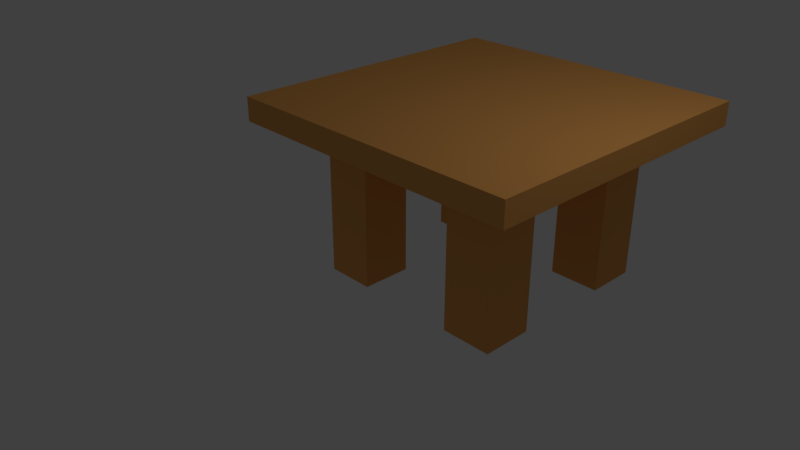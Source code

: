 # Source: table.blend  (saved by Blender 2.78.0; exported with 4.5.12 LTS)
import bpy
from mathutils import Matrix  # noqa: F401  (used for matrix-valued properties, if any)

bpy.ops.wm.read_factory_settings(use_empty=True)
scene = bpy.context.scene
scene.name = 'Scene'

# ---- collections
col_collection_1 = bpy.data.collections.new('Collection 1'); scene.collection.children.link(col_collection_1)

# ---- materials (node trees are filled in below, after node groups)
mat_material = bpy.data.materials.new('Material')
mat_material.alpha_threshold = 0.0
mat_material.use_transparent_shadow = False
mat_material.diffuse_color = (0.8, 0.3729, 0.1022, 1.0)
mat_material.roughness = 0.5
mat_material.line_color = (0.0, 0.0, 0.0, 1.0)

# ---- material node trees

# ---- world
world_world = bpy.data.worlds.new('World'); scene.world = world_world
world_world.color = (0.05088, 0.05088, 0.05088)
world_world.use_sun_shadow = False
world_world.sun_shadow_jitter_overblur = 0.0
world_world.cycles.sampling_method = 'MANUAL'

# ---- cameras
cam_camera = bpy.data.cameras.new('Camera')
cam_camera.clip_end = 100.0
cam_camera.lens = 35.0
cam_camera.sensor_width = 32.0
cam_camera.sensor_height = 18.0
cam_camera.ortho_scale = 7.314
cam_camera.dof.focus_distance = 0.0
cam_camera.dof.aperture_fstop = 128.0

# ---- lights
light_lamp = bpy.data.lights.new('Lamp', 'POINT')
light_lamp.transmission_factor = 0.0
light_lamp.cutoff_distance = 30.0
light_lamp.energy = 100.0
light_lamp.shadow_buffer_clip_start = 1.001
light_lamp.shadow_soft_size = 0.1
light_lamp.shadow_maximum_resolution = 0.006
light_lamp.use_absolute_resolution = True

# ---- meshes
me_cube = bpy.data.meshes.new('Cube')
me_cube.from_pydata([(1.0, 1.0, -1.0), (1.0, -1.0, -1.0), (-1.0, -1.0, -1.0), (-1.0, 1.0, -1.0), (1.0, 1.0, 1.0), (1.0, -1.0, 1.0), (-1.0, -1.0, 1.0), (-1.0, 1.0, 1.0), (1.0, 1.0, -1.0), (1.0, -1.0, -1.0), (1.0, 1.0, 1.0), (1.0, -1.0, 1.0), (1.0, 1.0, -1.0), (1.0, -1.0, -1.0), (1.0, 1.0, 1.0), (1.0, -1.0, 1.0), (3.0, 1.0, -1.0), (3.0, -1.0, -1.0), (3.0, 1.0, 1.0), (3.0, -1.0, 1.0), (1.0, 3.0, -1.0), (1.0, 3.0, 1.0), (3.0, 3.0, -1.0), (3.0, 3.0, 1.0), (1.0, 3.0, -1.0), (-1.0, 3.0, -1.0), (1.0, 3.0, 1.0), (-1.0, 3.0, 1.0), (1.0, 0.3333, -1.0), (1.0, -0.3333, -1.0), (-1.0, -0.3333, -1.0), (-1.0, 0.3333, -1.0), (1.0, 0.3333, 1.0), (1.0, -0.3333, 1.0), (-1.0, -0.3333, 1.0), (-1.0, 0.3333, 1.0), (1.0, 0.3333, -1.0), (1.0, -0.3333, -1.0), (1.0, 0.3333, 1.0), (1.0, -0.3333, 1.0), (1.0, 0.3333, -1.0), (1.0, -0.3333, -1.0), (1.0, 0.3333, 1.0), (1.0, -0.3333, 1.0), (3.0, 0.3333, -1.0), (3.0, -0.3333, -1.0), (3.0, 0.3333, 1.0), (3.0, -0.3333, 1.0), (1.0, 1.667, -1.0), (1.0, 2.333, -1.0), (3.0, 2.333, -1.0), (3.0, 1.667, -1.0), (1.0, 1.667, 1.0), (1.0, 2.333, 1.0), (3.0, 1.667, 1.0), (3.0, 2.333, 1.0), (-1.0, 1.667, -1.0), (-1.0, 2.333, -1.0), (1.0, 2.333, -1.0), (1.0, 1.667, -1.0), (1.0, 2.333, 1.0), (1.0, 1.667, 1.0), (-1.0, 2.333, 1.0), (-1.0, 1.667, 1.0), (1.667, -1.0, 1.0), (2.333, -1.0, 1.0), (2.333, 1.0, 1.0), (1.667, 1.0, 1.0), (2.333, 1.0, -1.0), (1.667, 1.0, -1.0), (1.667, -1.0, -1.0), (2.333, -1.0, -1.0), (2.333, 3.0, 1.0), (1.667, 3.0, 1.0), (2.333, 3.0, -1.0), (1.667, 3.0, -1.0), (1.667, -0.3333, -1.0), (2.333, -0.3333, -1.0), (1.667, 0.3333, -1.0), (2.333, 0.3333, -1.0), (1.667, 0.3333, 1.0), (2.333, 0.3333, 1.0), (1.667, -0.3333, 1.0), (2.333, -0.3333, 1.0), (2.333, 1.667, 1.0), (1.667, 1.667, 1.0), (2.333, 2.333, 1.0), (1.667, 2.333, 1.0), (1.667, 1.667, -1.0), (2.333, 1.667, -1.0), (1.667, 2.333, -1.0), (2.333, 2.333, -1.0), (0.3333, 1.0, -1.0), (-0.3333, 1.0, -1.0), (0.3333, -1.0, -1.0), (-0.3333, -1.0, -1.0), (0.3333, 1.0, 1.0), (-0.3333, 1.0, 1.0), (0.3333, -1.0, 1.0), (-0.3333, -1.0, 1.0), (0.3333, 3.0, -1.0), (-0.3333, 3.0, -1.0), (0.3333, 3.0, 1.0), (-0.3333, 3.0, 1.0), (-0.3333, 0.3333, 1.0), (0.3333, 0.3333, 1.0), (-0.3333, -0.3333, 1.0), (0.3333, -0.3333, 1.0), (0.3333, 0.3333, -1.0), (-0.3128, 0.3333, -1.0), (0.3333, -0.3333, -1.0), (-0.3128, -0.3333, -1.0), (0.3333, 1.667, 1.0), (-0.3333, 1.667, 1.0), (0.3333, 2.333, 1.0), (-0.3333, 2.333, 1.0), (-0.3333, 1.667, -1.0), (0.3333, 1.667, -1.0), (-0.3333, 2.333, -1.0), (0.3333, 2.333, -1.0), (1.667, -0.3333, -13.86), (2.333, -0.3333, -13.86), (1.667, 0.3333, -13.86), (2.333, 0.3333, -13.86), (1.667, 1.667, -13.86), (2.333, 1.667, -13.86), (1.667, 2.333, -13.86), (2.333, 2.333, -13.86), (0.3333, 0.3333, -13.86), (-0.3128, 0.3333, -13.86), (0.3333, -0.3333, -13.86), (-0.3128, -0.3333, -13.86), (-0.3333, 1.667, -13.86), (0.3333, 1.667, -13.86), (-0.3333, 2.333, -13.86), (0.3333, 2.333, -13.86)], [], [(111, 95, 2, 30), (106, 34, 6, 99), (33, 5, 11, 39), (95, 99, 6, 2), (31, 35, 7, 3), (118, 57, 25, 101), (11, 9, 13, 15), (5, 1, 9, 11), (0, 4, 10, 8), (28, 0, 8, 36), (83, 65, 19, 47), (36, 8, 12, 40), (39, 11, 15, 43), (8, 10, 14, 12), (45, 47, 19, 17), (90, 49, 20, 75), (65, 71, 17, 19), (79, 68, 16, 44), (74, 72, 23, 22), (49, 53, 21, 20), (86, 55, 23, 72), (55, 50, 22, 23), (103, 101, 25, 27), (60, 58, 24, 26), (114, 60, 26, 102), (57, 62, 27, 25), (71, 77, 45, 17), (77, 79, 44, 45), (16, 18, 46, 44), (44, 46, 47, 45), (10, 38, 42, 14), (38, 39, 43, 42), (9, 37, 41, 13), (37, 36, 40, 41), (66, 81, 46, 18), (81, 83, 47, 46), (1, 29, 37, 9), (29, 28, 36, 37), (2, 6, 34, 30), (30, 34, 35, 31), (4, 32, 38, 10), (32, 33, 39, 38), (97, 7, 35, 104), (104, 35, 34, 106), (93, 109, 31, 3), (109, 111, 30, 31), (18, 16, 51, 54), (54, 51, 50, 55), (66, 18, 54, 84), (84, 54, 55, 86), (12, 14, 52, 48), (48, 52, 53, 49), (69, 12, 48, 88), (88, 48, 49, 90), (3, 7, 63, 56), (56, 63, 62, 57), (96, 4, 61, 112), (112, 61, 60, 114), (4, 0, 59, 61), (61, 59, 58, 60), (93, 3, 56, 116), (116, 56, 57, 118), (51, 89, 91, 50), (108, 110, 130, 128), (16, 68, 89, 51), (68, 69, 88, 89), (52, 85, 87, 53), (85, 84, 86, 87), (14, 67, 85, 52), (67, 66, 84, 85), (42, 43, 82, 80), (80, 82, 83, 81), (14, 42, 80, 67), (67, 80, 81, 66), (41, 40, 78, 76), (76, 78, 122, 120), (13, 41, 76, 70), (70, 76, 77, 71), (53, 87, 73, 21), (87, 86, 72, 73), (20, 21, 73, 75), (75, 73, 72, 74), (40, 12, 69, 78), (78, 69, 68, 79), (15, 13, 70, 64), (64, 70, 71, 65), (50, 91, 74, 22), (91, 90, 75, 74), (43, 15, 64, 82), (82, 64, 65, 83), (59, 117, 119, 58), (89, 88, 124, 125), (0, 92, 117, 59), (92, 93, 116, 117), (63, 113, 115, 62), (113, 112, 114, 115), (7, 97, 113, 63), (97, 96, 112, 113), (28, 29, 110, 108), (119, 117, 133, 135), (0, 28, 108, 92), (92, 108, 109, 93), (32, 105, 107, 33), (105, 104, 106, 107), (4, 96, 105, 32), (96, 97, 104, 105), (62, 115, 103, 27), (115, 114, 102, 103), (26, 24, 100, 102), (102, 100, 101, 103), (58, 119, 100, 24), (119, 118, 101, 100), (1, 5, 98, 94), (94, 98, 99, 95), (33, 107, 98, 5), (107, 106, 99, 98), (29, 1, 94, 110), (110, 94, 95, 111), (125, 124, 126, 127), (120, 122, 123, 121), (133, 132, 134, 135), (128, 130, 131, 129), (116, 118, 134, 132), (79, 77, 121, 123), (111, 109, 129, 131), (90, 91, 127, 126), (77, 76, 120, 121), (91, 89, 125, 127), (109, 108, 128, 129), (88, 90, 126, 124), (117, 116, 132, 133), (78, 79, 123, 122), (110, 111, 131, 130), (118, 119, 135, 134)])
me_cube.materials.append(mat_material)
me_cube.use_remesh_preserve_volume = False
me_cube.use_remesh_preserve_attributes = False
me_cube.use_mirror_vertex_groups = False
me_cube.update()

# ---- objects
ob_cube = bpy.data.objects.new('Cube', me_cube)
ob_lamp = bpy.data.objects.new('Lamp', light_lamp)
ob_camera = bpy.data.objects.new('Camera', cam_camera)

# ---- transforms, parenting, visibility, modifiers, constraints
ob_cube.location = (0.0, 0.0, 1.937)
ob_cube.scale = (1.0, 1.0, 0.1555)
ob_cube.lock_rotations_4d = False
ob_cube.empty_display_type = 'ARROWS'
ob_cube.lineart.crease_threshold = 0.0
ob_lamp.location = (4.076, 1.005, 5.904)
ob_lamp.rotation_euler = (0.6503, 0.05522, 1.866)
ob_lamp.lock_rotations_4d = False
ob_lamp.empty_display_type = 'ARROWS'
ob_lamp.color = (0.0, 0.0, 0.0, 0.0)
ob_lamp.lineart.crease_threshold = 0.0
ob_camera.location = (7.481, -6.508, 5.344)
ob_camera.rotation_euler = (1.109, 0.0, 0.8149)
ob_camera.lock_rotations_4d = False
ob_camera.empty_display_type = 'ARROWS'
ob_camera.color = (0.0, 0.0, 0.0, 0.0)
ob_camera.display_type = 'WIRE'
ob_camera.lineart.crease_threshold = 0.0

# ---- collection membership
col_collection_1.objects.link(ob_cube)
col_collection_1.objects.link(ob_lamp)
col_collection_1.objects.link(ob_camera)

# ---- scene / render settings (as saved in the file)
scene.camera = ob_camera
scene.frame_start = 1; scene.frame_end = 250; scene.frame_set(1)
scene.render.engine = 'BLENDER_EEVEE_NEXT'
scene.render.resolution_percentage = 50
scene.render.dither_intensity = 0.0
scene.cycles.use_denoising = False
scene.cycles.samples = 128
scene.cycles.sampling_pattern = 'TABULATED_SOBOL'
scene.cycles.light_sampling_threshold = 0.0
scene.cycles.use_adaptive_sampling = False
scene.cycles.use_light_tree = False
scene.cycles.blur_glossy = 0.0
scene.cycles.sample_clamp_indirect = 0.0
scene.view_settings.view_transform = 'Standard'
bpy.context.view_layer.update()
